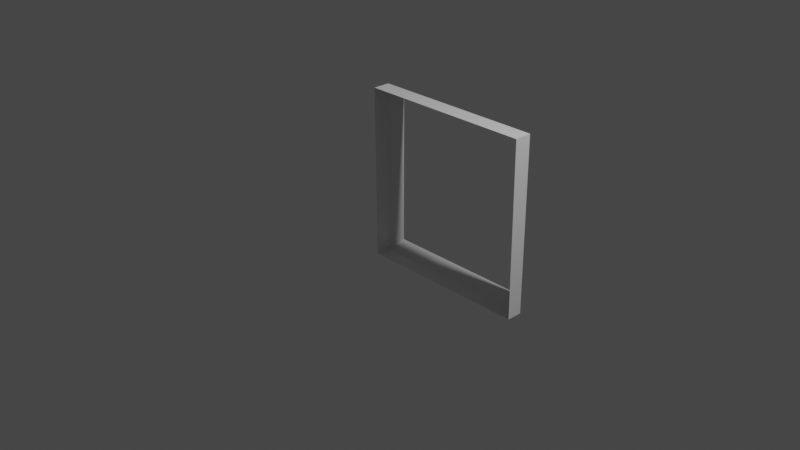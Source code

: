 # Source: Component2.blend  (saved by Blender 3.3.6; exported with 4.5.12 LTS)
import bpy
from mathutils import Matrix  # noqa: F401  (used for matrix-valued properties, if any)

bpy.ops.wm.read_factory_settings(use_empty=True)
scene = bpy.context.scene
scene.name = 'Scene'

# ---- collections
col_collection = bpy.data.collections.new('Collection'); scene.collection.children.link(col_collection)

# ---- materials (node trees are filled in below, after node groups)
mat_material = bpy.data.materials.new('Material')
mat_material.alpha_threshold = 0.0
mat_material.use_transparent_shadow = False
mat_material.line_color = (0.0, 0.0, 0.0, 1.0)

# ---- material node trees
mat_material.use_nodes = True; mat_material.node_tree.nodes.clear()
_N = mat_material.node_tree.nodes; _L = mat_material.node_tree.links
n0 = _N.new('ShaderNodeOutputMaterial'); n0.name = 'Material Output'; n0.location = (300, 300)
n1 = _N.new('ShaderNodeBsdfPrincipled'); n1.name = 'Principled BSDF'; n1.location = (10, 300)
n1.distribution = 'GGX'
n1.subsurface_method = 'RANDOM_WALK_SKIN'
n1.inputs[2].default_value = 0.4
n1.inputs[3].default_value = 1.45
n1.inputs[27].default_value = (0.0, 0.0, 0.0, 1.0)
n1.inputs[28].default_value = 1.0
_L.new(n1.outputs[0], n0.inputs[0])
n0.is_active_output = True

# ---- world
world_world = bpy.data.worlds.new('World'); scene.world = world_world
world_world.use_nodes = True; world_world.node_tree.nodes.clear()
_N = world_world.node_tree.nodes; _L = world_world.node_tree.links
n0 = _N.new('ShaderNodeOutputWorld'); n0.name = 'World Output'; n0.location = (300, 300)
n1 = _N.new('ShaderNodeBackground'); n1.name = 'Background'; n1.location = (10, 300)
n1.inputs[0].default_value = (0.05088, 0.05088, 0.05088, 1.0)
_L.new(n1.outputs[0], n0.inputs[0])
n0.is_active_output = True
world_world.color = (0.05088, 0.05088, 0.05088)
world_world.use_sun_shadow = False
world_world.sun_shadow_jitter_overblur = 0.0

# ---- cameras
cam_camera = bpy.data.cameras.new('Camera')
cam_camera.clip_end = 100.0
cam_camera.ortho_scale = 7.314

# ---- lights
light_light = bpy.data.lights.new('Light', 'POINT')
light_light.transmission_factor = 0.0
light_light.energy = 1000.0
light_light.shadow_soft_size = 0.1
light_light.shadow_maximum_resolution = 0.006
light_light.use_absolute_resolution = True

# ---- meshes
me_cube_003 = bpy.data.meshes.new('Cube.003')
me_cube_003.from_pydata([(1.0, 0.7801, 1.0), (1.0, 0.7801, -1.0), (-1.0, 0.7801, 1.0), (-1.0, 0.7801, -1.0), (1.0, 0.5829, 1.0), (-1.0, 0.5829, 1.0), (1.0, 0.6021, -1.0), (-1.0, 0.6021, -1.0), (0.8791, 0.901, -0.8791), (-0.8791, 0.901, -0.8791), (0.8791, 0.901, 0.8791), (-0.8791, 0.901, 0.8791)], [], [(11, 9, 3, 2), (1, 0, 4, 6), (0, 2, 5, 4), (3, 1, 6, 7), (2, 0, 10, 11), (0, 1, 8, 10), (1, 3, 9, 8), (7, 5, 2, 3)])
_uv = me_cube_003.uv_layers.new(name='UVMap')
_uv.uv.foreach_set('vector', [0.6099, 0.2527, 0.3901, 0.2527, 0.375, 0.2225, 0.625, 0.2225, 0.375, 0.5275, 0.625, 0.5275, 0.625, 0.5521, 0.375, 0.5497, 0.625, 0.5275, 0.875, 0.5275, 0.875, 0.5521, 0.625, 0.5521, 0.125, 0.5275, 0.375, 0.5275, 0.375, 0.5497, 0.125, 0.5497, 0.625, 0.25, 0.625, 0.5, 0.6099, 0.4849, 0.6099, 0.2651, 0.625, 0.5275, 0.375, 0.5275, 0.3901, 0.4973, 0.6099, 0.4973, 0.375, 0.5, 0.375, 0.25, 0.3901, 0.2651, 0.3901, 0.4849, 0.375, 0.2003, 0.625, 0.1979, 0.625, 0.2225, 0.375, 0.2225])
me_cube_003.materials.append(mat_material)
me_cube_003.use_mirror_vertex_groups = False
me_cube_003.update()

# ---- objects
ob_light = bpy.data.objects.new('Light', light_light)
ob_camera = bpy.data.objects.new('Camera', cam_camera)
ob_cube_003 = bpy.data.objects.new('Cube.003', me_cube_003)

# ---- transforms, parenting, visibility, modifiers, constraints
ob_light.location = (4.076, 1.005, 5.904)
ob_light.rotation_euler = (0.6503, 0.05522, 1.866)
ob_light.lock_rotations_4d = False
ob_light.empty_display_type = 'ARROWS'
ob_light.color = (0.0, 0.0, 0.0, 0.0)
ob_light.lineart.crease_threshold = 0.0
ob_camera.location = (7.359, -6.926, 4.958)
ob_camera.rotation_euler = (1.109, 0.0, 0.8149)
ob_camera.lock_rotations_4d = False
ob_camera.empty_display_type = 'ARROWS'
ob_camera.color = (0.0, 0.0, 0.0, 0.0)
ob_camera.display_type = 'WIRE'
ob_camera.lineart.crease_threshold = 0.0
ob_cube_003.location = (0.0, 0.0, 0.0)
ob_cube_003.lock_rotations_4d = False
ob_cube_003.empty_display_type = 'ARROWS'
ob_cube_003.lineart.crease_threshold = 0.0

# ---- collection membership
col_collection.objects.link(ob_light)
col_collection.objects.link(ob_camera)
col_collection.objects.link(ob_cube_003)

# ---- scene / render settings (as saved in the file)
scene.camera = ob_camera
scene.frame_start = 1; scene.frame_end = 250; scene.frame_set(1)
scene.render.engine = 'BLENDER_EEVEE_NEXT'
scene.cycles.sampling_pattern = 'TABULATED_SOBOL'
scene.cycles.use_light_tree = False
scene.view_settings.view_transform = 'Filmic'
bpy.context.view_layer.update()
